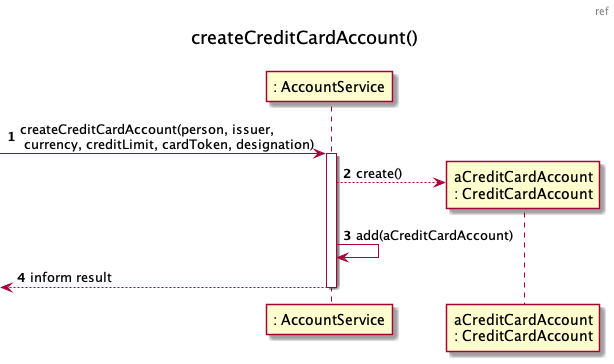

The diagram above was rendered by PlantUML. Its source (embedded in the PNG):
@startuml
autonumber
header ref
title createCreditCardAccount()
participant ": AccountService" as AS

[-> AS : createCreditCardAccount(person, issuer,\n currency, creditLimit, cardToken, designation)
activate AS

AS --> PCS as "aCreditCardAccount\n: CreditCardAccount"** : create()

AS -> AS : add(aCreditCardAccount)

[<-- AS : inform result
deactivate AS

@enduml